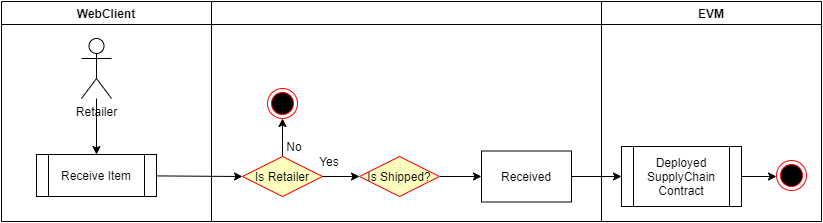

The diagram above was exported from draw.io. Its source (the exported page's mxGraphModel, read from the mxfile embedded in the PNG):
<mxGraphModel dx="1718" dy="393" grid="1" gridSize="10" guides="1" tooltips="1" connect="1" arrows="1" fold="1" page="1" pageScale="1" pageWidth="850" pageHeight="1100" math="0" shadow="0">
  <root>
    <mxCell id="cpmOQgsGe8gMst1Owylw-0" />
    <mxCell id="cpmOQgsGe8gMst1Owylw-1" parent="cpmOQgsGe8gMst1Owylw-0" />
    <mxCell id="cpmOQgsGe8gMst1Owylw-2" value="WebClient" style="swimlane;whiteSpace=wrap" vertex="1" parent="cpmOQgsGe8gMst1Owylw-1">
      <mxGeometry x="-770" y="40" width="210" height="220" as="geometry" />
    </mxCell>
    <mxCell id="cpmOQgsGe8gMst1Owylw-3" value="Retailer" style="shape=umlActor;verticalLabelPosition=bottom;verticalAlign=top;html=1;outlineConnect=0;" vertex="1" parent="cpmOQgsGe8gMst1Owylw-2">
      <mxGeometry x="80" y="37" width="30" height="60" as="geometry" />
    </mxCell>
    <mxCell id="cpmOQgsGe8gMst1Owylw-4" value="Receive Item" style="shape=process;whiteSpace=wrap;html=1;backgroundOutline=1;" vertex="1" parent="cpmOQgsGe8gMst1Owylw-2">
      <mxGeometry x="35" y="153" width="120" height="42" as="geometry" />
    </mxCell>
    <mxCell id="cpmOQgsGe8gMst1Owylw-5" style="rounded=0;orthogonalLoop=1;jettySize=auto;html=1;entryX=0.5;entryY=0;entryDx=0;entryDy=0;" edge="1" parent="cpmOQgsGe8gMst1Owylw-2" source="cpmOQgsGe8gMst1Owylw-3" target="cpmOQgsGe8gMst1Owylw-4">
      <mxGeometry relative="1" as="geometry">
        <mxPoint x="300" y="67" as="targetPoint" />
      </mxGeometry>
    </mxCell>
    <mxCell id="cpmOQgsGe8gMst1Owylw-8" value="" style="swimlane;whiteSpace=wrap;startSize=23;" vertex="1" parent="cpmOQgsGe8gMst1Owylw-1">
      <mxGeometry x="-560" y="40" width="390" height="220" as="geometry" />
    </mxCell>
    <mxCell id="cpmOQgsGe8gMst1Owylw-9" style="edgeStyle=none;rounded=0;orthogonalLoop=1;jettySize=auto;html=1;entryX=0.5;entryY=1;entryDx=0;entryDy=0;" edge="1" parent="cpmOQgsGe8gMst1Owylw-8" source="cpmOQgsGe8gMst1Owylw-10" target="cpmOQgsGe8gMst1Owylw-11">
      <mxGeometry relative="1" as="geometry" />
    </mxCell>
    <mxCell id="cpmOQgsGe8gMst1Owylw-10" value="Is Retailer" style="rhombus;fillColor=#ffffc0;strokeColor=#ff0000;" vertex="1" parent="cpmOQgsGe8gMst1Owylw-8">
      <mxGeometry x="31" y="155" width="80" height="40" as="geometry" />
    </mxCell>
    <mxCell id="cpmOQgsGe8gMst1Owylw-11" value="" style="ellipse;shape=endState;fillColor=#000000;strokeColor=#ff0000" vertex="1" parent="cpmOQgsGe8gMst1Owylw-8">
      <mxGeometry x="56" y="87" width="30" height="30" as="geometry" />
    </mxCell>
    <mxCell id="cpmOQgsGe8gMst1Owylw-12" value="No" style="text;html=1;strokeColor=none;fillColor=none;align=center;verticalAlign=middle;whiteSpace=wrap;rounded=0;" vertex="1" parent="cpmOQgsGe8gMst1Owylw-8">
      <mxGeometry x="63" y="135" width="40" height="20" as="geometry" />
    </mxCell>
    <mxCell id="cpmOQgsGe8gMst1Owylw-13" value="Yes" style="text;html=1;strokeColor=none;fillColor=none;align=center;verticalAlign=middle;whiteSpace=wrap;rounded=0;" vertex="1" parent="cpmOQgsGe8gMst1Owylw-8">
      <mxGeometry x="98" y="150" width="40" height="20" as="geometry" />
    </mxCell>
    <mxCell id="cpmOQgsGe8gMst1Owylw-21" value="Received" style="rounded=0;whiteSpace=wrap;html=1;" vertex="1" parent="cpmOQgsGe8gMst1Owylw-8">
      <mxGeometry x="270" y="149.5" width="90" height="51" as="geometry" />
    </mxCell>
    <mxCell id="cpmOQgsGe8gMst1Owylw-23" style="edgeStyle=none;rounded=0;orthogonalLoop=1;jettySize=auto;html=1;entryX=0;entryY=0.5;entryDx=0;entryDy=0;" edge="1" parent="cpmOQgsGe8gMst1Owylw-1" source="cpmOQgsGe8gMst1Owylw-4" target="cpmOQgsGe8gMst1Owylw-10">
      <mxGeometry relative="1" as="geometry" />
    </mxCell>
    <mxCell id="cpmOQgsGe8gMst1Owylw-24" value="EVM" style="swimlane;whiteSpace=wrap;startSize=23;" vertex="1" parent="cpmOQgsGe8gMst1Owylw-1">
      <mxGeometry x="-170" y="40" width="220" height="220" as="geometry" />
    </mxCell>
    <mxCell id="cpmOQgsGe8gMst1Owylw-25" style="edgeStyle=none;rounded=0;orthogonalLoop=1;jettySize=auto;html=1;entryX=0;entryY=0.5;entryDx=0;entryDy=0;" edge="1" parent="cpmOQgsGe8gMst1Owylw-24" source="cpmOQgsGe8gMst1Owylw-26">
      <mxGeometry relative="1" as="geometry">
        <mxPoint x="175" y="175" as="targetPoint" />
      </mxGeometry>
    </mxCell>
    <mxCell id="cpmOQgsGe8gMst1Owylw-26" value="Deployed&lt;br&gt;SupplyChain Contract" style="shape=process;whiteSpace=wrap;html=1;backgroundOutline=1;" vertex="1" parent="cpmOQgsGe8gMst1Owylw-24">
      <mxGeometry x="20" y="145" width="120" height="60" as="geometry" />
    </mxCell>
    <mxCell id="cpmOQgsGe8gMst1Owylw-27" value="" style="ellipse;shape=endState;fillColor=#000000;strokeColor=#ff0000" vertex="1" parent="cpmOQgsGe8gMst1Owylw-24">
      <mxGeometry x="175" y="159" width="30" height="30" as="geometry" />
    </mxCell>
    <mxCell id="cpmOQgsGe8gMst1Owylw-28" style="edgeStyle=none;rounded=0;orthogonalLoop=1;jettySize=auto;html=1;entryX=0;entryY=0.5;entryDx=0;entryDy=0;exitX=1;exitY=0.5;exitDx=0;exitDy=0;" edge="1" parent="cpmOQgsGe8gMst1Owylw-1" target="cpmOQgsGe8gMst1Owylw-26" source="cpmOQgsGe8gMst1Owylw-21">
      <mxGeometry relative="1" as="geometry">
        <mxPoint x="-70" y="214" as="sourcePoint" />
      </mxGeometry>
    </mxCell>
    <mxCell id="cpmOQgsGe8gMst1Owylw-32" style="rounded=0;orthogonalLoop=1;jettySize=auto;html=1;entryX=0;entryY=0.5;entryDx=0;entryDy=0;" edge="1" parent="cpmOQgsGe8gMst1Owylw-1" source="cpmOQgsGe8gMst1Owylw-33" target="cpmOQgsGe8gMst1Owylw-21">
      <mxGeometry relative="1" as="geometry">
        <mxPoint x="-289" y="214.5" as="targetPoint" />
      </mxGeometry>
    </mxCell>
    <mxCell id="cpmOQgsGe8gMst1Owylw-33" value="Is Shipped?" style="rhombus;fillColor=#ffffc0;strokeColor=#ff0000;" vertex="1" parent="cpmOQgsGe8gMst1Owylw-1">
      <mxGeometry x="-412" y="195" width="80" height="40" as="geometry" />
    </mxCell>
    <mxCell id="cpmOQgsGe8gMst1Owylw-34" style="edgeStyle=none;rounded=0;orthogonalLoop=1;jettySize=auto;html=1;entryX=0;entryY=0.5;entryDx=0;entryDy=0;" edge="1" parent="cpmOQgsGe8gMst1Owylw-1" source="cpmOQgsGe8gMst1Owylw-10" target="cpmOQgsGe8gMst1Owylw-33">
      <mxGeometry relative="1" as="geometry">
        <mxPoint x="-330" y="214.9999999999999" as="targetPoint" />
      </mxGeometry>
    </mxCell>
  </root>
</mxGraphModel>